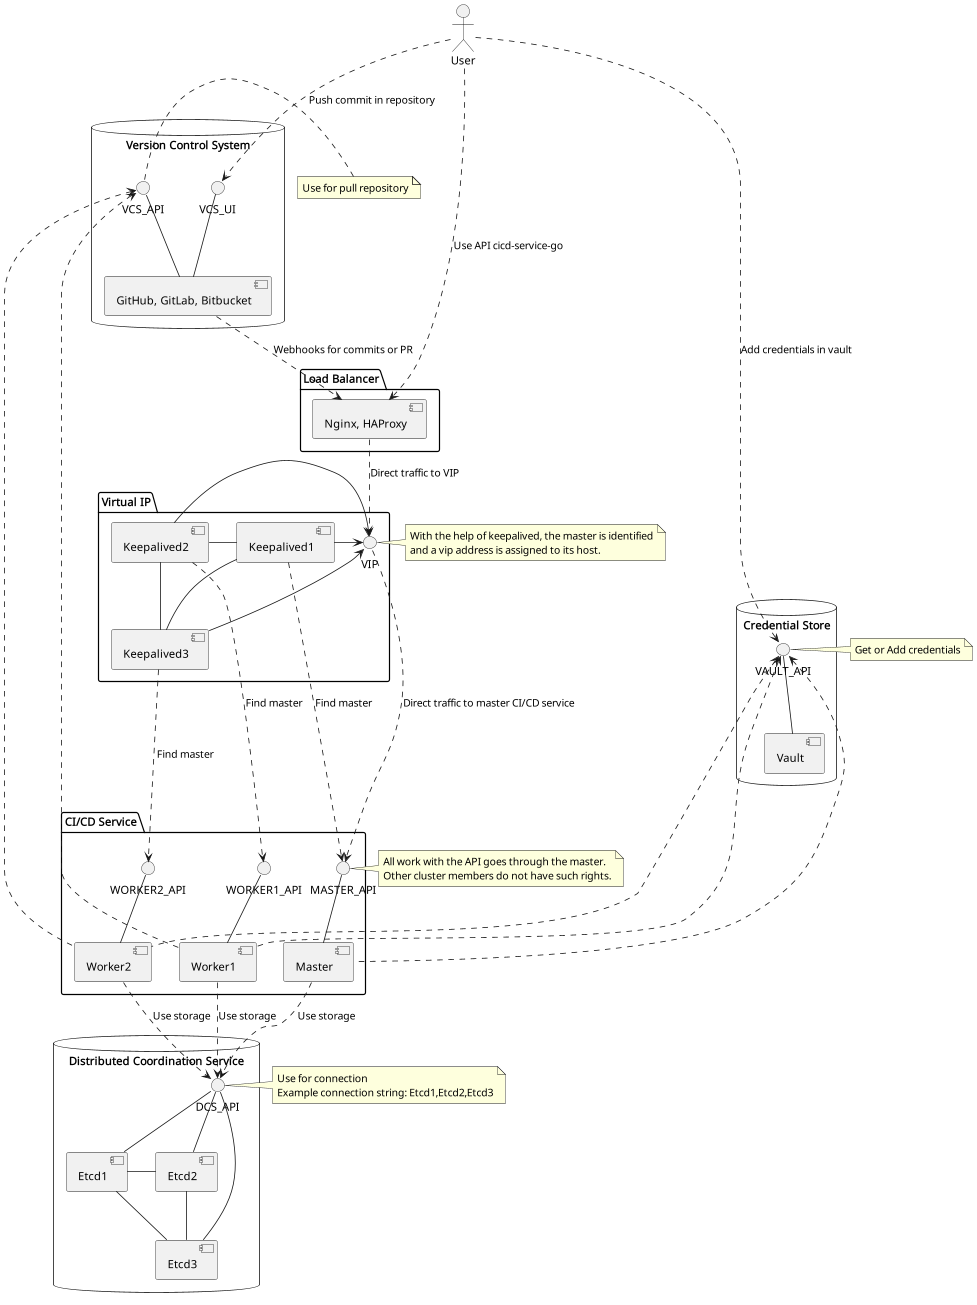

The diagram above was rendered by PlantUML. Its source (embedded in the PNG):
@startuml

top to bottom direction

database "Version Control System" {
    interface VCS_UI
    interface VCS_API
    VCS_API -- [GitHub, GitLab, Bitbucket]
    VCS_UI -- [GitHub, GitLab, Bitbucket]
}

database "Credential Store" {
    interface VAULT_API
    VAULT_API -- [Vault]
}

database "Distributed Coordination Service" {
    interface DCS_API
    DCS_API -- [Etcd1]
    DCS_API -- [Etcd2]
    DCS_API -- [Etcd3]

    [Etcd1] - [Etcd2]
    [Etcd2] -- [Etcd3]
    [Etcd3] -- [Etcd1]
}

package "Virtual IP" {
    interface VIP

    [Keepalived1] as KP1
    [Keepalived2] as KP2
    [Keepalived3] as KP3

    VIP <-r- KP1
    VIP <-r- KP2
    VIP <-r- KP3

    KP1 - KP2
    KP2 -- KP3
    KP1 -- KP3
}

package "Load Balancer" {
    [Nginx, HAProxy] as LB
}

package "CI/CD Service" {
    interface MASTER_API
    interface WORKER1_API
    interface WORKER2_API

    MASTER_API -d- [Master]
    WORKER1_API -d- [Worker1]
    WORKER2_API -d- [Worker2]
}

actor User

User ..> VCS_UI : Push commit in repository
User ..> VAULT_API : Add credentials in vault
User ..> LB : Use API cicd-service-go

note right of VAULT_API
Get or Add credentials
end note

[GitHub, GitLab, Bitbucket] ..> LB : Webhooks for commits or PR
LB ..> VIP : Direct traffic to VIP

note left of VIP
With the help of keepalived, the master is identified
and a vip address is assigned to its host.
end note

VIP ..> MASTER_API : Direct traffic to master CI/CD service

note right of MASTER_API
All work with the API goes through the master.
Other cluster members do not have such rights.
end note


KP1 -d..> MASTER_API : Find master
KP2 -d..> WORKER1_API : Find master
KP3 -d..> WORKER2_API : Find master

[Master] -u..> VAULT_API
[Worker1] -u...> VAULT_API
[Worker2] -u..> VAULT_API

'[Master] -up-> VCS_API
[Worker1] -u.> VCS_API
[Worker2] -u.> VCS_API

note left of VCS_API
Use for pull repository
end note

[Master] ..> DCS_API : Use storage
[Worker1] ..> DCS_API : Use storage
[Worker2] ..> DCS_API : Use storage

note right of DCS_API
Use for connection
Example connection string: Etcd1,Etcd2,Etcd3
end note

@enduml